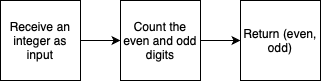

The diagram above was exported from draw.io. Its source (the exported page's mxGraphModel, read from the mxfile embedded in the PNG):
<mxGraphModel dx="1050" dy="627" grid="1" gridSize="10" guides="1" tooltips="1" connect="1" arrows="1" fold="1" page="1" pageScale="1" pageWidth="827" pageHeight="1169" background="#ffffff" math="0" shadow="0">
  <root>
    <mxCell id="0" />
    <mxCell id="1" parent="0" />
    <mxCell id="pkoyU2fwOPBfZemE1w7x-363" style="edgeStyle=orthogonalEdgeStyle;rounded=0;orthogonalLoop=1;jettySize=auto;html=1;exitX=1;exitY=0.5;exitDx=0;exitDy=0;entryX=0;entryY=0.5;entryDx=0;entryDy=0;" edge="1" parent="1" source="pkoyU2fwOPBfZemE1w7x-359" target="pkoyU2fwOPBfZemE1w7x-360">
      <mxGeometry relative="1" as="geometry" />
    </mxCell>
    <mxCell id="pkoyU2fwOPBfZemE1w7x-359" value="Receive an integer as input" style="whiteSpace=wrap;html=1;aspect=fixed;" vertex="1" parent="1">
      <mxGeometry x="190" y="190" width="80" height="80" as="geometry" />
    </mxCell>
    <mxCell id="pkoyU2fwOPBfZemE1w7x-376" style="edgeStyle=orthogonalEdgeStyle;rounded=0;orthogonalLoop=1;jettySize=auto;html=1;exitX=1;exitY=0.5;exitDx=0;exitDy=0;entryX=0;entryY=0.5;entryDx=0;entryDy=0;" edge="1" parent="1" source="pkoyU2fwOPBfZemE1w7x-360" target="pkoyU2fwOPBfZemE1w7x-375">
      <mxGeometry relative="1" as="geometry" />
    </mxCell>
    <mxCell id="pkoyU2fwOPBfZemE1w7x-360" value="Count the even and odd digits" style="whiteSpace=wrap;html=1;aspect=fixed;fontSize=12;" vertex="1" parent="1">
      <mxGeometry x="310" y="190" width="80" height="80" as="geometry" />
    </mxCell>
    <mxCell id="pkoyU2fwOPBfZemE1w7x-375" value="Return (even, odd)" style="whiteSpace=wrap;html=1;aspect=fixed;fontSize=12;" vertex="1" parent="1">
      <mxGeometry x="430" y="190" width="80" height="80" as="geometry" />
    </mxCell>
  </root>
</mxGraphModel>